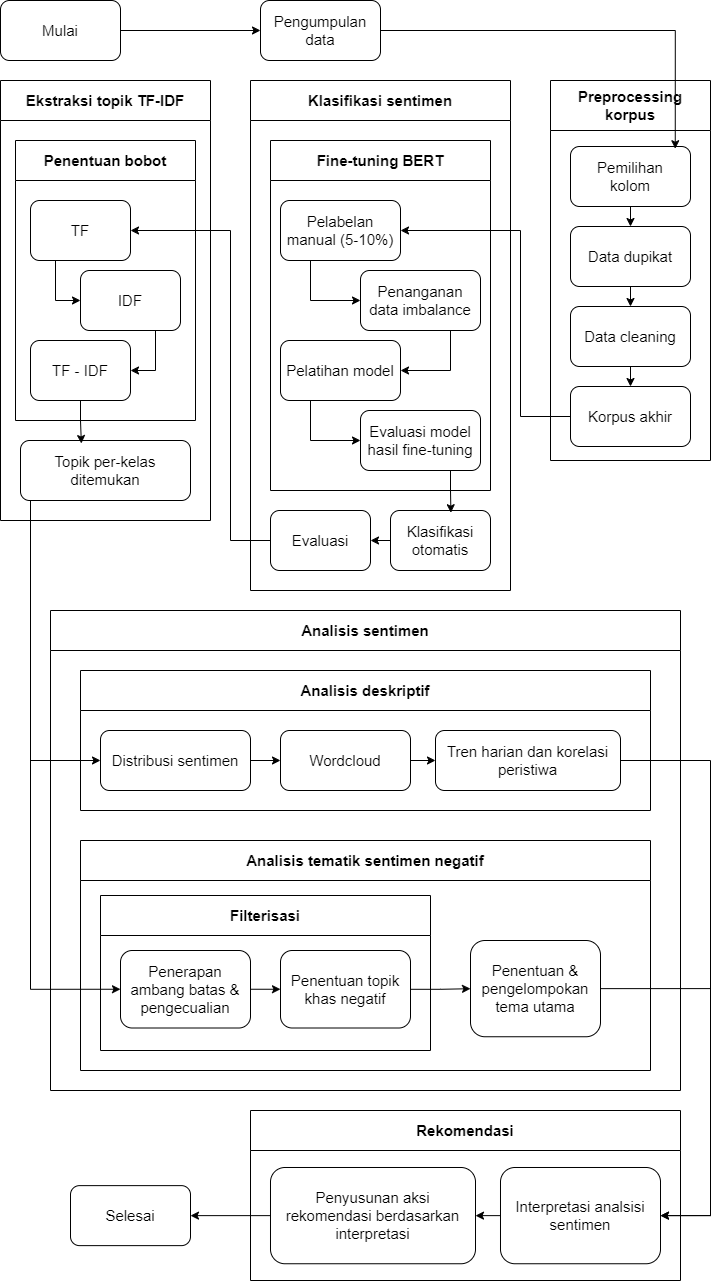

The diagram above was exported from draw.io. Its source (the exported page's mxGraphModel, read from the mxfile embedded in the PNG):
<mxGraphModel dx="1489" dy="803" grid="1" gridSize="10" guides="1" tooltips="1" connect="1" arrows="1" fold="1" page="1" pageScale="1" pageWidth="850" pageHeight="1100" math="0" shadow="0">
  <root>
    <mxCell id="0" />
    <mxCell id="1" parent="0" />
    <mxCell id="JAj9M5FRfjCuICwuLpMS-61" style="edgeStyle=orthogonalEdgeStyle;rounded=0;orthogonalLoop=1;jettySize=auto;html=1;exitX=1;exitY=0.5;exitDx=0;exitDy=0;" edge="1" parent="1" source="JAj9M5FRfjCuICwuLpMS-1" target="JAj9M5FRfjCuICwuLpMS-2">
      <mxGeometry relative="1" as="geometry" />
    </mxCell>
    <mxCell id="JAj9M5FRfjCuICwuLpMS-1" value="Mulai" style="rounded=1;whiteSpace=wrap;html=1;fontSize=15;" vertex="1" parent="1">
      <mxGeometry x="40" y="40" width="120" height="60" as="geometry" />
    </mxCell>
    <mxCell id="JAj9M5FRfjCuICwuLpMS-2" value="Pengumpulan data" style="rounded=1;whiteSpace=wrap;html=1;fontSize=15;" vertex="1" parent="1">
      <mxGeometry x="300" y="40" width="120" height="60" as="geometry" />
    </mxCell>
    <mxCell id="JAj9M5FRfjCuICwuLpMS-3" value="Preprocessing korpus" style="swimlane;whiteSpace=wrap;html=1;fontSize=15;startSize=50;" vertex="1" parent="1">
      <mxGeometry x="590" y="120" width="160" height="380" as="geometry" />
    </mxCell>
    <mxCell id="JAj9M5FRfjCuICwuLpMS-65" style="edgeStyle=orthogonalEdgeStyle;rounded=0;orthogonalLoop=1;jettySize=auto;html=1;exitX=0.5;exitY=1;exitDx=0;exitDy=0;entryX=0.5;entryY=0;entryDx=0;entryDy=0;" edge="1" parent="JAj9M5FRfjCuICwuLpMS-3" source="JAj9M5FRfjCuICwuLpMS-4" target="JAj9M5FRfjCuICwuLpMS-7">
      <mxGeometry relative="1" as="geometry" />
    </mxCell>
    <mxCell id="JAj9M5FRfjCuICwuLpMS-4" value="Pemilihan&lt;div&gt;kolom&lt;/div&gt;" style="rounded=1;whiteSpace=wrap;html=1;fontSize=15;" vertex="1" parent="JAj9M5FRfjCuICwuLpMS-3">
      <mxGeometry x="20" y="66" width="120" height="60" as="geometry" />
    </mxCell>
    <mxCell id="JAj9M5FRfjCuICwuLpMS-68" style="edgeStyle=orthogonalEdgeStyle;rounded=0;orthogonalLoop=1;jettySize=auto;html=1;exitX=0.5;exitY=1;exitDx=0;exitDy=0;entryX=0.5;entryY=0;entryDx=0;entryDy=0;" edge="1" parent="JAj9M5FRfjCuICwuLpMS-3" source="JAj9M5FRfjCuICwuLpMS-5" target="JAj9M5FRfjCuICwuLpMS-38">
      <mxGeometry relative="1" as="geometry" />
    </mxCell>
    <mxCell id="JAj9M5FRfjCuICwuLpMS-5" value="Data cleaning" style="rounded=1;whiteSpace=wrap;html=1;fontSize=15;" vertex="1" parent="JAj9M5FRfjCuICwuLpMS-3">
      <mxGeometry x="20" y="226" width="120" height="60" as="geometry" />
    </mxCell>
    <mxCell id="JAj9M5FRfjCuICwuLpMS-67" style="edgeStyle=orthogonalEdgeStyle;rounded=0;orthogonalLoop=1;jettySize=auto;html=1;exitX=0.5;exitY=1;exitDx=0;exitDy=0;entryX=0.5;entryY=0;entryDx=0;entryDy=0;" edge="1" parent="JAj9M5FRfjCuICwuLpMS-3" source="JAj9M5FRfjCuICwuLpMS-7" target="JAj9M5FRfjCuICwuLpMS-5">
      <mxGeometry relative="1" as="geometry" />
    </mxCell>
    <mxCell id="JAj9M5FRfjCuICwuLpMS-7" value="Data dupikat" style="rounded=1;whiteSpace=wrap;html=1;fontSize=15;" vertex="1" parent="JAj9M5FRfjCuICwuLpMS-3">
      <mxGeometry x="20" y="146" width="120" height="60" as="geometry" />
    </mxCell>
    <mxCell id="JAj9M5FRfjCuICwuLpMS-38" value="Korpus akhir" style="rounded=1;whiteSpace=wrap;html=1;fontSize=15;" vertex="1" parent="JAj9M5FRfjCuICwuLpMS-3">
      <mxGeometry x="20" y="306" width="120" height="60" as="geometry" />
    </mxCell>
    <mxCell id="JAj9M5FRfjCuICwuLpMS-8" value="Klasifikasi sentimen" style="swimlane;whiteSpace=wrap;html=1;fontSize=15;startSize=40;" vertex="1" parent="1">
      <mxGeometry x="290" y="120" width="260" height="510" as="geometry" />
    </mxCell>
    <mxCell id="JAj9M5FRfjCuICwuLpMS-12" value="Fine-tuning BERT" style="swimlane;whiteSpace=wrap;html=1;fontSize=15;startSize=40;" vertex="1" parent="JAj9M5FRfjCuICwuLpMS-8">
      <mxGeometry x="20" y="60" width="220" height="350" as="geometry" />
    </mxCell>
    <mxCell id="JAj9M5FRfjCuICwuLpMS-41" style="edgeStyle=orthogonalEdgeStyle;rounded=0;orthogonalLoop=1;jettySize=auto;html=1;exitX=0.25;exitY=1;exitDx=0;exitDy=0;entryX=0;entryY=0.5;entryDx=0;entryDy=0;" edge="1" parent="JAj9M5FRfjCuICwuLpMS-12" source="JAj9M5FRfjCuICwuLpMS-16" target="JAj9M5FRfjCuICwuLpMS-17">
      <mxGeometry relative="1" as="geometry" />
    </mxCell>
    <mxCell id="JAj9M5FRfjCuICwuLpMS-16" value="Pelabelan manual (5-10%)" style="rounded=1;whiteSpace=wrap;html=1;fontSize=15;" vertex="1" parent="JAj9M5FRfjCuICwuLpMS-12">
      <mxGeometry x="10" y="60" width="120" height="60" as="geometry" />
    </mxCell>
    <mxCell id="JAj9M5FRfjCuICwuLpMS-42" style="edgeStyle=orthogonalEdgeStyle;rounded=0;orthogonalLoop=1;jettySize=auto;html=1;exitX=0.75;exitY=1;exitDx=0;exitDy=0;entryX=1;entryY=0.5;entryDx=0;entryDy=0;" edge="1" parent="JAj9M5FRfjCuICwuLpMS-12" source="JAj9M5FRfjCuICwuLpMS-17" target="JAj9M5FRfjCuICwuLpMS-18">
      <mxGeometry relative="1" as="geometry" />
    </mxCell>
    <mxCell id="JAj9M5FRfjCuICwuLpMS-17" value="Penanganan data imbalance" style="rounded=1;whiteSpace=wrap;html=1;fontSize=15;" vertex="1" parent="JAj9M5FRfjCuICwuLpMS-12">
      <mxGeometry x="90" y="130" width="120" height="60" as="geometry" />
    </mxCell>
    <mxCell id="JAj9M5FRfjCuICwuLpMS-44" style="edgeStyle=orthogonalEdgeStyle;rounded=0;orthogonalLoop=1;jettySize=auto;html=1;exitX=0.25;exitY=1;exitDx=0;exitDy=0;entryX=0;entryY=0.5;entryDx=0;entryDy=0;" edge="1" parent="JAj9M5FRfjCuICwuLpMS-12" source="JAj9M5FRfjCuICwuLpMS-18" target="JAj9M5FRfjCuICwuLpMS-20">
      <mxGeometry relative="1" as="geometry" />
    </mxCell>
    <mxCell id="JAj9M5FRfjCuICwuLpMS-18" value="Pelatihan model" style="rounded=1;whiteSpace=wrap;html=1;fontSize=15;" vertex="1" parent="JAj9M5FRfjCuICwuLpMS-12">
      <mxGeometry x="10" y="200" width="120" height="60" as="geometry" />
    </mxCell>
    <mxCell id="JAj9M5FRfjCuICwuLpMS-20" value="Evaluasi model hasil fine-tuning" style="rounded=1;whiteSpace=wrap;html=1;fontSize=15;" vertex="1" parent="JAj9M5FRfjCuICwuLpMS-12">
      <mxGeometry x="90" y="270" width="120" height="60" as="geometry" />
    </mxCell>
    <mxCell id="JAj9M5FRfjCuICwuLpMS-46" style="edgeStyle=orthogonalEdgeStyle;rounded=0;orthogonalLoop=1;jettySize=auto;html=1;exitX=0;exitY=0.5;exitDx=0;exitDy=0;entryX=1;entryY=0.5;entryDx=0;entryDy=0;" edge="1" parent="JAj9M5FRfjCuICwuLpMS-8" source="JAj9M5FRfjCuICwuLpMS-21" target="JAj9M5FRfjCuICwuLpMS-23">
      <mxGeometry relative="1" as="geometry" />
    </mxCell>
    <mxCell id="JAj9M5FRfjCuICwuLpMS-21" value="Klasifikasi otomatis" style="rounded=1;whiteSpace=wrap;html=1;fontSize=15;" vertex="1" parent="JAj9M5FRfjCuICwuLpMS-8">
      <mxGeometry x="140" y="430" width="100" height="60" as="geometry" />
    </mxCell>
    <mxCell id="JAj9M5FRfjCuICwuLpMS-23" value="Evaluasi" style="rounded=1;whiteSpace=wrap;html=1;fontSize=15;" vertex="1" parent="JAj9M5FRfjCuICwuLpMS-8">
      <mxGeometry x="20" y="430" width="100" height="60" as="geometry" />
    </mxCell>
    <mxCell id="JAj9M5FRfjCuICwuLpMS-45" style="edgeStyle=orthogonalEdgeStyle;rounded=0;orthogonalLoop=1;jettySize=auto;html=1;exitX=0.75;exitY=1;exitDx=0;exitDy=0;entryX=0.604;entryY=0.037;entryDx=0;entryDy=0;entryPerimeter=0;" edge="1" parent="JAj9M5FRfjCuICwuLpMS-8" source="JAj9M5FRfjCuICwuLpMS-20" target="JAj9M5FRfjCuICwuLpMS-21">
      <mxGeometry relative="1" as="geometry" />
    </mxCell>
    <mxCell id="JAj9M5FRfjCuICwuLpMS-24" value="Ekstraksi topik TF-IDF" style="swimlane;whiteSpace=wrap;html=1;fontSize=15;startSize=40;" vertex="1" parent="1">
      <mxGeometry x="40" y="120" width="210" height="440" as="geometry" />
    </mxCell>
    <mxCell id="JAj9M5FRfjCuICwuLpMS-30" value="Penentuan bobot" style="swimlane;whiteSpace=wrap;html=1;fontSize=15;startSize=40;" vertex="1" parent="JAj9M5FRfjCuICwuLpMS-24">
      <mxGeometry x="15" y="60" width="180" height="280" as="geometry" />
    </mxCell>
    <mxCell id="JAj9M5FRfjCuICwuLpMS-71" style="edgeStyle=orthogonalEdgeStyle;rounded=0;orthogonalLoop=1;jettySize=auto;html=1;exitX=0.25;exitY=1;exitDx=0;exitDy=0;entryX=0;entryY=0.5;entryDx=0;entryDy=0;" edge="1" parent="JAj9M5FRfjCuICwuLpMS-30" source="JAj9M5FRfjCuICwuLpMS-31" target="JAj9M5FRfjCuICwuLpMS-32">
      <mxGeometry relative="1" as="geometry" />
    </mxCell>
    <mxCell id="JAj9M5FRfjCuICwuLpMS-31" value="TF" style="rounded=1;whiteSpace=wrap;html=1;fontSize=15;" vertex="1" parent="JAj9M5FRfjCuICwuLpMS-30">
      <mxGeometry x="15" y="60" width="100" height="60" as="geometry" />
    </mxCell>
    <mxCell id="JAj9M5FRfjCuICwuLpMS-72" style="edgeStyle=orthogonalEdgeStyle;rounded=0;orthogonalLoop=1;jettySize=auto;html=1;exitX=0.75;exitY=1;exitDx=0;exitDy=0;entryX=1;entryY=0.5;entryDx=0;entryDy=0;" edge="1" parent="JAj9M5FRfjCuICwuLpMS-30" source="JAj9M5FRfjCuICwuLpMS-32" target="JAj9M5FRfjCuICwuLpMS-33">
      <mxGeometry relative="1" as="geometry" />
    </mxCell>
    <mxCell id="JAj9M5FRfjCuICwuLpMS-32" value="IDF" style="rounded=1;whiteSpace=wrap;html=1;fontSize=15;" vertex="1" parent="JAj9M5FRfjCuICwuLpMS-30">
      <mxGeometry x="65" y="130" width="100" height="60" as="geometry" />
    </mxCell>
    <mxCell id="JAj9M5FRfjCuICwuLpMS-33" value="TF - IDF" style="rounded=1;whiteSpace=wrap;html=1;fontSize=15;" vertex="1" parent="JAj9M5FRfjCuICwuLpMS-30">
      <mxGeometry x="15" y="200" width="100" height="60" as="geometry" />
    </mxCell>
    <mxCell id="JAj9M5FRfjCuICwuLpMS-36" value="Topik per-kelas ditemukan" style="rounded=1;whiteSpace=wrap;html=1;fontSize=15;" vertex="1" parent="JAj9M5FRfjCuICwuLpMS-24">
      <mxGeometry x="20" y="360" width="170" height="60" as="geometry" />
    </mxCell>
    <mxCell id="JAj9M5FRfjCuICwuLpMS-73" style="edgeStyle=orthogonalEdgeStyle;rounded=0;orthogonalLoop=1;jettySize=auto;html=1;exitX=0.5;exitY=1;exitDx=0;exitDy=0;entryX=0.358;entryY=0.05;entryDx=0;entryDy=0;entryPerimeter=0;" edge="1" parent="JAj9M5FRfjCuICwuLpMS-24" source="JAj9M5FRfjCuICwuLpMS-33" target="JAj9M5FRfjCuICwuLpMS-36">
      <mxGeometry relative="1" as="geometry" />
    </mxCell>
    <mxCell id="JAj9M5FRfjCuICwuLpMS-48" value="Analisis sentimen" style="swimlane;whiteSpace=wrap;html=1;fontSize=15;startSize=40;" vertex="1" parent="1">
      <mxGeometry x="90" y="650" width="630" height="480" as="geometry" />
    </mxCell>
    <mxCell id="JAj9M5FRfjCuICwuLpMS-49" value="Analisis deskriptif" style="swimlane;whiteSpace=wrap;html=1;fontSize=15;startSize=40;" vertex="1" parent="JAj9M5FRfjCuICwuLpMS-48">
      <mxGeometry x="30" y="60" width="570" height="140" as="geometry" />
    </mxCell>
    <mxCell id="JAj9M5FRfjCuICwuLpMS-81" style="edgeStyle=orthogonalEdgeStyle;rounded=0;orthogonalLoop=1;jettySize=auto;html=1;exitX=1;exitY=0.5;exitDx=0;exitDy=0;entryX=0;entryY=0.5;entryDx=0;entryDy=0;" edge="1" parent="JAj9M5FRfjCuICwuLpMS-49" source="JAj9M5FRfjCuICwuLpMS-51" target="JAj9M5FRfjCuICwuLpMS-75">
      <mxGeometry relative="1" as="geometry" />
    </mxCell>
    <mxCell id="JAj9M5FRfjCuICwuLpMS-51" value="Distribusi sentimen" style="rounded=1;whiteSpace=wrap;html=1;fontSize=15;" vertex="1" parent="JAj9M5FRfjCuICwuLpMS-49">
      <mxGeometry x="20" y="60" width="150" height="60" as="geometry" />
    </mxCell>
    <mxCell id="JAj9M5FRfjCuICwuLpMS-82" style="edgeStyle=orthogonalEdgeStyle;rounded=0;orthogonalLoop=1;jettySize=auto;html=1;exitX=1;exitY=0.5;exitDx=0;exitDy=0;" edge="1" parent="JAj9M5FRfjCuICwuLpMS-49" source="JAj9M5FRfjCuICwuLpMS-75" target="JAj9M5FRfjCuICwuLpMS-76">
      <mxGeometry relative="1" as="geometry" />
    </mxCell>
    <mxCell id="JAj9M5FRfjCuICwuLpMS-75" value="Wordcloud" style="rounded=1;whiteSpace=wrap;html=1;fontSize=15;" vertex="1" parent="JAj9M5FRfjCuICwuLpMS-49">
      <mxGeometry x="200" y="60" width="130" height="60" as="geometry" />
    </mxCell>
    <mxCell id="JAj9M5FRfjCuICwuLpMS-76" value="Tren harian dan korelasi peristiwa" style="rounded=1;whiteSpace=wrap;html=1;fontSize=15;" vertex="1" parent="JAj9M5FRfjCuICwuLpMS-49">
      <mxGeometry x="355" y="60" width="185" height="60" as="geometry" />
    </mxCell>
    <mxCell id="JAj9M5FRfjCuICwuLpMS-77" value="Analisis tematik sentimen negatif" style="swimlane;whiteSpace=wrap;html=1;fontSize=15;startSize=40;" vertex="1" parent="JAj9M5FRfjCuICwuLpMS-48">
      <mxGeometry x="30" y="230" width="570" height="230" as="geometry" />
    </mxCell>
    <mxCell id="JAj9M5FRfjCuICwuLpMS-83" value="Filterisasi" style="swimlane;whiteSpace=wrap;html=1;fontSize=15;startSize=40;" vertex="1" parent="JAj9M5FRfjCuICwuLpMS-77">
      <mxGeometry x="20" y="55" width="330" height="155" as="geometry" />
    </mxCell>
    <mxCell id="JAj9M5FRfjCuICwuLpMS-89" style="edgeStyle=orthogonalEdgeStyle;rounded=0;orthogonalLoop=1;jettySize=auto;html=1;exitX=1;exitY=0.5;exitDx=0;exitDy=0;entryX=0;entryY=0.5;entryDx=0;entryDy=0;" edge="1" parent="JAj9M5FRfjCuICwuLpMS-83" source="JAj9M5FRfjCuICwuLpMS-78" target="JAj9M5FRfjCuICwuLpMS-85">
      <mxGeometry relative="1" as="geometry" />
    </mxCell>
    <mxCell id="JAj9M5FRfjCuICwuLpMS-78" value="Penerapan ambang batas &amp;amp; pengecualian" style="rounded=1;whiteSpace=wrap;html=1;fontSize=15;" vertex="1" parent="JAj9M5FRfjCuICwuLpMS-83">
      <mxGeometry x="20" y="55" width="130" height="77.5" as="geometry" />
    </mxCell>
    <mxCell id="JAj9M5FRfjCuICwuLpMS-85" value="Penentuan topik khas negatif" style="rounded=1;whiteSpace=wrap;html=1;fontSize=15;" vertex="1" parent="JAj9M5FRfjCuICwuLpMS-83">
      <mxGeometry x="180" y="55" width="130" height="77.5" as="geometry" />
    </mxCell>
    <mxCell id="JAj9M5FRfjCuICwuLpMS-88" value="Penentuan &amp;amp; pengelompokan tema utama" style="rounded=1;whiteSpace=wrap;html=1;fontSize=15;" vertex="1" parent="JAj9M5FRfjCuICwuLpMS-77">
      <mxGeometry x="390" y="100" width="130" height="96.25" as="geometry" />
    </mxCell>
    <mxCell id="JAj9M5FRfjCuICwuLpMS-91" value="" style="edgeStyle=orthogonalEdgeStyle;rounded=0;orthogonalLoop=1;jettySize=auto;html=1;" edge="1" parent="JAj9M5FRfjCuICwuLpMS-77" source="JAj9M5FRfjCuICwuLpMS-85" target="JAj9M5FRfjCuICwuLpMS-88">
      <mxGeometry relative="1" as="geometry" />
    </mxCell>
    <mxCell id="JAj9M5FRfjCuICwuLpMS-64" style="edgeStyle=orthogonalEdgeStyle;rounded=0;orthogonalLoop=1;jettySize=auto;html=1;exitX=1;exitY=0.5;exitDx=0;exitDy=0;entryX=0.873;entryY=0.037;entryDx=0;entryDy=0;entryPerimeter=0;" edge="1" parent="1" source="JAj9M5FRfjCuICwuLpMS-2" target="JAj9M5FRfjCuICwuLpMS-4">
      <mxGeometry relative="1" as="geometry" />
    </mxCell>
    <mxCell id="JAj9M5FRfjCuICwuLpMS-70" style="edgeStyle=orthogonalEdgeStyle;rounded=0;orthogonalLoop=1;jettySize=auto;html=1;exitX=0;exitY=0.5;exitDx=0;exitDy=0;entryX=1;entryY=0.5;entryDx=0;entryDy=0;" edge="1" parent="1" source="JAj9M5FRfjCuICwuLpMS-38" target="JAj9M5FRfjCuICwuLpMS-16">
      <mxGeometry relative="1" as="geometry">
        <Array as="points">
          <mxPoint x="560" y="456" />
          <mxPoint x="560" y="270" />
        </Array>
      </mxGeometry>
    </mxCell>
    <mxCell id="JAj9M5FRfjCuICwuLpMS-74" style="edgeStyle=orthogonalEdgeStyle;rounded=0;orthogonalLoop=1;jettySize=auto;html=1;exitX=0;exitY=0.5;exitDx=0;exitDy=0;entryX=1;entryY=0.5;entryDx=0;entryDy=0;" edge="1" parent="1" source="JAj9M5FRfjCuICwuLpMS-23" target="JAj9M5FRfjCuICwuLpMS-31">
      <mxGeometry relative="1" as="geometry">
        <Array as="points">
          <mxPoint x="270" y="580" />
          <mxPoint x="270" y="270" />
        </Array>
      </mxGeometry>
    </mxCell>
    <mxCell id="JAj9M5FRfjCuICwuLpMS-95" style="edgeStyle=orthogonalEdgeStyle;rounded=0;orthogonalLoop=1;jettySize=auto;html=1;exitX=0.25;exitY=1;exitDx=0;exitDy=0;entryX=0;entryY=0.5;entryDx=0;entryDy=0;" edge="1" parent="1" source="JAj9M5FRfjCuICwuLpMS-36" target="JAj9M5FRfjCuICwuLpMS-51">
      <mxGeometry relative="1" as="geometry">
        <Array as="points">
          <mxPoint x="70" y="540" />
          <mxPoint x="70" y="800" />
        </Array>
      </mxGeometry>
    </mxCell>
    <mxCell id="JAj9M5FRfjCuICwuLpMS-96" style="edgeStyle=orthogonalEdgeStyle;rounded=0;orthogonalLoop=1;jettySize=auto;html=1;exitX=0.25;exitY=1;exitDx=0;exitDy=0;entryX=0;entryY=0.5;entryDx=0;entryDy=0;" edge="1" parent="1" source="JAj9M5FRfjCuICwuLpMS-36" target="JAj9M5FRfjCuICwuLpMS-78">
      <mxGeometry relative="1" as="geometry">
        <Array as="points">
          <mxPoint x="70" y="540" />
          <mxPoint x="70" y="1029" />
        </Array>
      </mxGeometry>
    </mxCell>
    <mxCell id="JAj9M5FRfjCuICwuLpMS-97" value="Rekomendasi" style="swimlane;whiteSpace=wrap;html=1;fontSize=15;startSize=40;" vertex="1" parent="1">
      <mxGeometry x="290" y="1150" width="430" height="170" as="geometry" />
    </mxCell>
    <mxCell id="JAj9M5FRfjCuICwuLpMS-110" style="edgeStyle=orthogonalEdgeStyle;rounded=0;orthogonalLoop=1;jettySize=auto;html=1;exitX=0;exitY=0.5;exitDx=0;exitDy=0;entryX=1;entryY=0.5;entryDx=0;entryDy=0;" edge="1" parent="JAj9M5FRfjCuICwuLpMS-97" source="JAj9M5FRfjCuICwuLpMS-104" target="JAj9M5FRfjCuICwuLpMS-107">
      <mxGeometry relative="1" as="geometry" />
    </mxCell>
    <mxCell id="JAj9M5FRfjCuICwuLpMS-104" value="Interpretasi analsisi sentimen" style="rounded=1;whiteSpace=wrap;html=1;fontSize=15;" vertex="1" parent="JAj9M5FRfjCuICwuLpMS-97">
      <mxGeometry x="250" y="57" width="160" height="96.25" as="geometry" />
    </mxCell>
    <mxCell id="JAj9M5FRfjCuICwuLpMS-107" value="Penyusunan aksi rekomendasi berdasarkan interpretasi" style="rounded=1;whiteSpace=wrap;html=1;fontSize=15;" vertex="1" parent="JAj9M5FRfjCuICwuLpMS-97">
      <mxGeometry x="20" y="57" width="205" height="96.25" as="geometry" />
    </mxCell>
    <mxCell id="JAj9M5FRfjCuICwuLpMS-109" value="Selesai" style="rounded=1;whiteSpace=wrap;html=1;fontSize=15;" vertex="1" parent="1">
      <mxGeometry x="110" y="1225.13" width="120" height="60" as="geometry" />
    </mxCell>
    <mxCell id="JAj9M5FRfjCuICwuLpMS-111" style="edgeStyle=orthogonalEdgeStyle;rounded=0;orthogonalLoop=1;jettySize=auto;html=1;exitX=0;exitY=0.5;exitDx=0;exitDy=0;entryX=1;entryY=0.5;entryDx=0;entryDy=0;" edge="1" parent="1" source="JAj9M5FRfjCuICwuLpMS-107" target="JAj9M5FRfjCuICwuLpMS-109">
      <mxGeometry relative="1" as="geometry" />
    </mxCell>
    <mxCell id="JAj9M5FRfjCuICwuLpMS-112" style="edgeStyle=orthogonalEdgeStyle;rounded=0;orthogonalLoop=1;jettySize=auto;html=1;exitX=1;exitY=0.5;exitDx=0;exitDy=0;entryX=1;entryY=0.5;entryDx=0;entryDy=0;" edge="1" parent="1" source="JAj9M5FRfjCuICwuLpMS-76" target="JAj9M5FRfjCuICwuLpMS-104">
      <mxGeometry relative="1" as="geometry">
        <Array as="points">
          <mxPoint x="750" y="800" />
          <mxPoint x="750" y="1255" />
        </Array>
      </mxGeometry>
    </mxCell>
    <mxCell id="JAj9M5FRfjCuICwuLpMS-113" style="edgeStyle=orthogonalEdgeStyle;rounded=0;orthogonalLoop=1;jettySize=auto;html=1;exitX=1;exitY=0.5;exitDx=0;exitDy=0;entryX=1;entryY=0.5;entryDx=0;entryDy=0;" edge="1" parent="1" source="JAj9M5FRfjCuICwuLpMS-88" target="JAj9M5FRfjCuICwuLpMS-104">
      <mxGeometry relative="1" as="geometry">
        <Array as="points">
          <mxPoint x="750" y="1028" />
          <mxPoint x="750" y="1255" />
        </Array>
      </mxGeometry>
    </mxCell>
  </root>
</mxGraphModel>